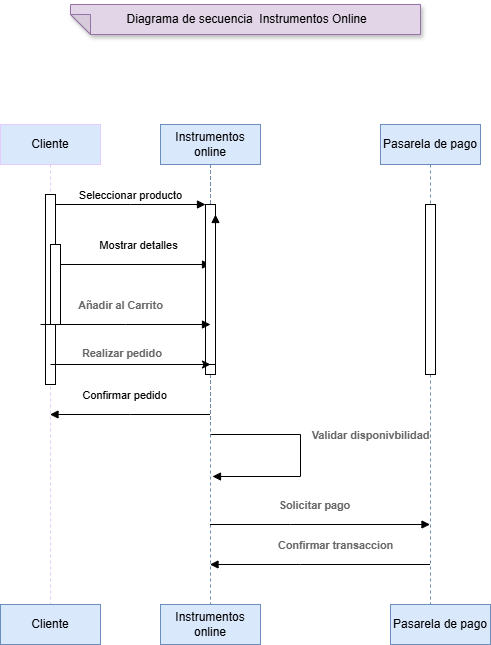

The diagram above was exported from draw.io. Its source (the exported page's mxGraphModel, read from the mxfile embedded in the PNG):
<mxGraphModel dx="880" dy="1618" grid="1" gridSize="10" guides="1" tooltips="1" connect="1" arrows="1" fold="1" page="1" pageScale="1" pageWidth="850" pageHeight="1100" background="#FFFFFF" math="0" shadow="0">
  <root>
    <mxCell id="0" />
    <mxCell id="1" parent="0" />
    <mxCell id="aM9ryv3xv72pqoxQDRHE-1" value="Cliente" style="shape=umlLifeline;perimeter=lifelinePerimeter;whiteSpace=wrap;html=1;container=0;dropTarget=0;collapsible=0;recursiveResize=0;outlineConnect=0;portConstraint=eastwest;newEdgeStyle={&quot;edgeStyle&quot;:&quot;elbowEdgeStyle&quot;,&quot;elbow&quot;:&quot;vertical&quot;,&quot;curved&quot;:0,&quot;rounded&quot;:0};fillColor=#dae8fc;strokeColor=#E5CCFF;" parent="1" vertex="1">
      <mxGeometry x="60" y="40" width="100" height="480" as="geometry" />
    </mxCell>
    <mxCell id="aM9ryv3xv72pqoxQDRHE-2" value="" style="html=1;points=[];perimeter=orthogonalPerimeter;outlineConnect=0;targetShapes=umlLifeline;portConstraint=eastwest;newEdgeStyle={&quot;edgeStyle&quot;:&quot;elbowEdgeStyle&quot;,&quot;elbow&quot;:&quot;vertical&quot;,&quot;curved&quot;:0,&quot;rounded&quot;:0};" parent="aM9ryv3xv72pqoxQDRHE-1" vertex="1">
      <mxGeometry x="45" y="70" width="10" height="190" as="geometry" />
    </mxCell>
    <mxCell id="aM9ryv3xv72pqoxQDRHE-4" value="" style="html=1;points=[];perimeter=orthogonalPerimeter;outlineConnect=0;targetShapes=umlLifeline;portConstraint=eastwest;newEdgeStyle={&quot;edgeStyle&quot;:&quot;elbowEdgeStyle&quot;,&quot;elbow&quot;:&quot;vertical&quot;,&quot;curved&quot;:0,&quot;rounded&quot;:0};" parent="aM9ryv3xv72pqoxQDRHE-1" vertex="1">
      <mxGeometry x="50" y="120" width="10" height="80" as="geometry" />
    </mxCell>
    <mxCell id="aM9ryv3xv72pqoxQDRHE-5" value=":Object" style="shape=umlLifeline;perimeter=lifelinePerimeter;whiteSpace=wrap;html=1;container=0;dropTarget=0;collapsible=0;recursiveResize=0;outlineConnect=0;portConstraint=eastwest;newEdgeStyle={&quot;edgeStyle&quot;:&quot;elbowEdgeStyle&quot;,&quot;elbow&quot;:&quot;vertical&quot;,&quot;curved&quot;:0,&quot;rounded&quot;:0};" parent="1" vertex="1">
      <mxGeometry x="220" y="40" width="100" height="300" as="geometry" />
    </mxCell>
    <mxCell id="aM9ryv3xv72pqoxQDRHE-6" value="" style="html=1;points=[];perimeter=orthogonalPerimeter;outlineConnect=0;targetShapes=umlLifeline;portConstraint=eastwest;newEdgeStyle={&quot;edgeStyle&quot;:&quot;elbowEdgeStyle&quot;,&quot;elbow&quot;:&quot;vertical&quot;,&quot;curved&quot;:0,&quot;rounded&quot;:0};" parent="aM9ryv3xv72pqoxQDRHE-5" vertex="1">
      <mxGeometry x="45" y="80" width="10" height="170" as="geometry" />
    </mxCell>
    <mxCell id="aM9ryv3xv72pqoxQDRHE-7" value="Seleccionar producto" style="html=1;verticalAlign=bottom;endArrow=block;edgeStyle=elbowEdgeStyle;elbow=vertical;curved=0;rounded=0;" parent="1" source="aM9ryv3xv72pqoxQDRHE-2" target="aM9ryv3xv72pqoxQDRHE-6" edge="1">
      <mxGeometry relative="1" as="geometry">
        <mxPoint x="195" y="130" as="sourcePoint" />
        <Array as="points">
          <mxPoint x="190" y="120" />
        </Array>
      </mxGeometry>
    </mxCell>
    <mxCell id="aM9ryv3xv72pqoxQDRHE-9" value="Mostrar detalles" style="html=1;verticalAlign=bottom;endArrow=block;edgeStyle=elbowEdgeStyle;elbow=horizontal;curved=0;rounded=0;entryX=0.5;entryY=0.353;entryDx=0;entryDy=0;entryPerimeter=0;" parent="1" target="-JZjnCkg3CmXjUiEQkTg-2" edge="1">
      <mxGeometry x="0.5" y="10" relative="1" as="geometry">
        <mxPoint x="260" y="180" as="sourcePoint" />
        <Array as="points">
          <mxPoint x="120" y="170" />
          <mxPoint x="247.5" y="180" />
        </Array>
        <mxPoint x="260" y="180" as="targetPoint" />
        <mxPoint as="offset" />
      </mxGeometry>
    </mxCell>
    <mxCell id="-JZjnCkg3CmXjUiEQkTg-1" value="Instrumentos online" style="shape=umlLifeline;perimeter=lifelinePerimeter;whiteSpace=wrap;html=1;container=0;dropTarget=0;collapsible=0;recursiveResize=0;outlineConnect=0;portConstraint=eastwest;newEdgeStyle={&quot;edgeStyle&quot;:&quot;elbowEdgeStyle&quot;,&quot;elbow&quot;:&quot;vertical&quot;,&quot;curved&quot;:0,&quot;rounded&quot;:0};fillColor=#dae8fc;strokeColor=#6c8ebf;" parent="1" vertex="1">
      <mxGeometry x="220" y="40" width="100" height="480" as="geometry" />
    </mxCell>
    <mxCell id="-JZjnCkg3CmXjUiEQkTg-2" value="" style="html=1;points=[];perimeter=orthogonalPerimeter;outlineConnect=0;targetShapes=umlLifeline;portConstraint=eastwest;newEdgeStyle={&quot;edgeStyle&quot;:&quot;elbowEdgeStyle&quot;,&quot;elbow&quot;:&quot;vertical&quot;,&quot;curved&quot;:0,&quot;rounded&quot;:0};" parent="-JZjnCkg3CmXjUiEQkTg-1" vertex="1">
      <mxGeometry x="45" y="80" width="10" height="170" as="geometry" />
    </mxCell>
    <mxCell id="-JZjnCkg3CmXjUiEQkTg-3" value="Pasarela de pago" style="shape=umlLifeline;perimeter=lifelinePerimeter;whiteSpace=wrap;html=1;container=0;dropTarget=0;collapsible=0;recursiveResize=0;outlineConnect=0;portConstraint=eastwest;newEdgeStyle={&quot;edgeStyle&quot;:&quot;elbowEdgeStyle&quot;,&quot;elbow&quot;:&quot;vertical&quot;,&quot;curved&quot;:0,&quot;rounded&quot;:0};fillColor=#dae8fc;strokeColor=#6c8ebf;" parent="1" vertex="1">
      <mxGeometry x="440" y="40" width="100" height="480" as="geometry" />
    </mxCell>
    <mxCell id="-JZjnCkg3CmXjUiEQkTg-4" value="" style="html=1;points=[];perimeter=orthogonalPerimeter;outlineConnect=0;targetShapes=umlLifeline;portConstraint=eastwest;newEdgeStyle={&quot;edgeStyle&quot;:&quot;elbowEdgeStyle&quot;,&quot;elbow&quot;:&quot;vertical&quot;,&quot;curved&quot;:0,&quot;rounded&quot;:0};" parent="-JZjnCkg3CmXjUiEQkTg-3" vertex="1">
      <mxGeometry x="45" y="80" width="10" height="170" as="geometry" />
    </mxCell>
    <mxCell id="-JZjnCkg3CmXjUiEQkTg-6" value="&lt;span data-lucid-content=&quot;{&amp;quot;t&amp;quot;:&amp;quot;Añadir al Carrito&amp;quot;,&amp;quot;m&amp;quot;:[{&amp;quot;s&amp;quot;:0,&amp;quot;n&amp;quot;:&amp;quot;b&amp;quot;,&amp;quot;v&amp;quot;:true,&amp;quot;e&amp;quot;:17},{&amp;quot;s&amp;quot;:0,&amp;quot;n&amp;quot;:&amp;quot;s&amp;quot;,&amp;quot;v&amp;quot;:14.395139513951396,&amp;quot;e&amp;quot;:17},{&amp;quot;s&amp;quot;:0,&amp;quot;n&amp;quot;:&amp;quot;c&amp;quot;,&amp;quot;v&amp;quot;:&amp;quot;#666666&amp;quot;,&amp;quot;e&amp;quot;:17}]}&quot; data-lucid-type=&quot;application/vnd.lucid.text&quot;&gt;&lt;span style=&quot;font-weight:bold;color:#666666;font-size:10.796354635463548px;&quot;&gt;Añadir al Carrito&lt;/span&gt;&lt;/span&gt;" style="html=1;verticalAlign=bottom;endArrow=block;edgeStyle=elbowEdgeStyle;elbow=vertical;curved=0;rounded=0;" parent="1" edge="1">
      <mxGeometry x="-0.0588" y="10" relative="1" as="geometry">
        <mxPoint x="100" y="240" as="sourcePoint" />
        <Array as="points">
          <mxPoint x="185" y="240" />
        </Array>
        <mxPoint x="270" y="240" as="targetPoint" />
        <mxPoint as="offset" />
      </mxGeometry>
    </mxCell>
    <mxCell id="-JZjnCkg3CmXjUiEQkTg-7" value="" style="html=1;verticalAlign=bottom;endArrow=block;edgeStyle=elbowEdgeStyle;elbow=vertical;curved=0;rounded=0;" parent="1" source="aM9ryv3xv72pqoxQDRHE-4" edge="1">
      <mxGeometry x="-0.1277" y="10" relative="1" as="geometry">
        <mxPoint x="105" y="130" as="sourcePoint" />
        <Array as="points">
          <mxPoint x="170" y="280" />
        </Array>
        <mxPoint x="275" y="130" as="targetPoint" />
        <mxPoint as="offset" />
      </mxGeometry>
    </mxCell>
    <mxCell id="-JZjnCkg3CmXjUiEQkTg-11" value="&amp;nbsp; &amp;nbsp; Confirmar pedido" style="html=1;verticalAlign=bottom;endArrow=block;edgeStyle=elbowEdgeStyle;elbow=horizontal;curved=0;rounded=0;" parent="1" source="-JZjnCkg3CmXjUiEQkTg-1" target="aM9ryv3xv72pqoxQDRHE-1" edge="1">
      <mxGeometry x="0.1515" y="-10" relative="1" as="geometry">
        <mxPoint x="265" y="330" as="sourcePoint" />
        <Array as="points">
          <mxPoint x="190" y="330" />
        </Array>
        <mxPoint x="100" y="330" as="targetPoint" />
        <mxPoint as="offset" />
      </mxGeometry>
    </mxCell>
    <mxCell id="-JZjnCkg3CmXjUiEQkTg-13" value="&lt;span style=&quot;color: rgb(102, 102, 102); font-family: Helvetica; font-size: 10.7964px; font-style: normal; font-variant-ligatures: normal; font-variant-caps: normal; font-weight: 700; letter-spacing: normal; orphans: 2; text-align: center; text-indent: 0px; text-transform: none; widows: 2; word-spacing: 0px; -webkit-text-stroke-width: 0px; white-space: nowrap; background-color: rgb(255, 255, 255); text-decoration-thickness: initial; text-decoration-style: initial; text-decoration-color: initial; float: none; display: inline !important;&quot;&gt;Realizar pedido&lt;/span&gt;" style="text;whiteSpace=wrap;html=1;" parent="1" vertex="1">
      <mxGeometry x="140" y="255" width="120" height="40" as="geometry" />
    </mxCell>
    <mxCell id="-JZjnCkg3CmXjUiEQkTg-14" value="Cliente" style="shape=umlLifeline;perimeter=lifelinePerimeter;whiteSpace=wrap;html=1;container=0;dropTarget=0;collapsible=0;recursiveResize=0;outlineConnect=0;portConstraint=eastwest;newEdgeStyle={&quot;edgeStyle&quot;:&quot;elbowEdgeStyle&quot;,&quot;elbow&quot;:&quot;vertical&quot;,&quot;curved&quot;:0,&quot;rounded&quot;:0};fillColor=#dae8fc;strokeColor=#6c8ebf;" parent="1" vertex="1">
      <mxGeometry x="60" y="520" width="100" height="40" as="geometry" />
    </mxCell>
    <mxCell id="-JZjnCkg3CmXjUiEQkTg-17" value="Instrumentos online" style="shape=umlLifeline;perimeter=lifelinePerimeter;whiteSpace=wrap;html=1;container=0;dropTarget=0;collapsible=0;recursiveResize=0;outlineConnect=0;portConstraint=eastwest;newEdgeStyle={&quot;edgeStyle&quot;:&quot;elbowEdgeStyle&quot;,&quot;elbow&quot;:&quot;vertical&quot;,&quot;curved&quot;:0,&quot;rounded&quot;:0};fillColor=#dae8fc;strokeColor=#6c8ebf;" parent="1" vertex="1">
      <mxGeometry x="220" y="520" width="100" height="40" as="geometry" />
    </mxCell>
    <mxCell id="-JZjnCkg3CmXjUiEQkTg-18" value="Pasarela de pago" style="shape=umlLifeline;perimeter=lifelinePerimeter;whiteSpace=wrap;html=1;container=0;dropTarget=0;collapsible=0;recursiveResize=0;outlineConnect=0;portConstraint=eastwest;newEdgeStyle={&quot;edgeStyle&quot;:&quot;elbowEdgeStyle&quot;,&quot;elbow&quot;:&quot;vertical&quot;,&quot;curved&quot;:0,&quot;rounded&quot;:0};fillColor=#dae8fc;strokeColor=#6c8ebf;" parent="1" vertex="1">
      <mxGeometry x="450" y="520" width="100" height="40" as="geometry" />
    </mxCell>
    <mxCell id="-JZjnCkg3CmXjUiEQkTg-20" value="&lt;span data-lucid-content=&quot;{&amp;quot;t&amp;quot;:&amp;quot;Añadir al Carrito&amp;quot;,&amp;quot;m&amp;quot;:[{&amp;quot;s&amp;quot;:0,&amp;quot;n&amp;quot;:&amp;quot;b&amp;quot;,&amp;quot;v&amp;quot;:true,&amp;quot;e&amp;quot;:17},{&amp;quot;s&amp;quot;:0,&amp;quot;n&amp;quot;:&amp;quot;s&amp;quot;,&amp;quot;v&amp;quot;:14.395139513951396,&amp;quot;e&amp;quot;:17},{&amp;quot;s&amp;quot;:0,&amp;quot;n&amp;quot;:&amp;quot;c&amp;quot;,&amp;quot;v&amp;quot;:&amp;quot;#666666&amp;quot;,&amp;quot;e&amp;quot;:17}]}&quot; data-lucid-type=&quot;application/vnd.lucid.text&quot;&gt;&lt;span style=&quot;font-weight: bold; color: rgb(102, 102, 102); font-size: 10.7964px;&quot;&gt;Validar disponivbilidad&lt;/span&gt;&lt;/span&gt;" style="html=1;verticalAlign=bottom;endArrow=block;edgeStyle=elbowEdgeStyle;elbow=horizontal;curved=0;rounded=0;exitX=0.5;exitY=0.808;exitDx=0;exitDy=0;exitPerimeter=0;entryX=0.52;entryY=0.913;entryDx=0;entryDy=0;entryPerimeter=0;" parent="1" edge="1">
      <mxGeometry x="-0.0909" y="70" relative="1" as="geometry">
        <mxPoint x="270" y="350.00000000000006" as="sourcePoint" />
        <Array as="points">
          <mxPoint x="360" y="370" />
        </Array>
        <mxPoint x="272" y="392.00000000000006" as="targetPoint" />
        <mxPoint as="offset" />
      </mxGeometry>
    </mxCell>
    <mxCell id="-JZjnCkg3CmXjUiEQkTg-21" style="edgeStyle=orthogonalEdgeStyle;rounded=0;orthogonalLoop=1;jettySize=auto;html=1;" parent="1" edge="1">
      <mxGeometry relative="1" as="geometry">
        <mxPoint x="110" y="280" as="sourcePoint" />
        <mxPoint x="270" y="280" as="targetPoint" />
      </mxGeometry>
    </mxCell>
    <mxCell id="-JZjnCkg3CmXjUiEQkTg-22" value="&lt;span data-lucid-content=&quot;{&amp;quot;t&amp;quot;:&amp;quot;Añadir al Carrito&amp;quot;,&amp;quot;m&amp;quot;:[{&amp;quot;s&amp;quot;:0,&amp;quot;n&amp;quot;:&amp;quot;b&amp;quot;,&amp;quot;v&amp;quot;:true,&amp;quot;e&amp;quot;:17},{&amp;quot;s&amp;quot;:0,&amp;quot;n&amp;quot;:&amp;quot;s&amp;quot;,&amp;quot;v&amp;quot;:14.395139513951396,&amp;quot;e&amp;quot;:17},{&amp;quot;s&amp;quot;:0,&amp;quot;n&amp;quot;:&amp;quot;c&amp;quot;,&amp;quot;v&amp;quot;:&amp;quot;#666666&amp;quot;,&amp;quot;e&amp;quot;:17}]}&quot; data-lucid-type=&quot;application/vnd.lucid.text&quot;&gt;&lt;span style=&quot;font-weight: bold; color: rgb(102, 102, 102); font-size: 10.7964px;&quot;&gt;Solicitar pago&lt;/span&gt;&lt;/span&gt;" style="html=1;verticalAlign=bottom;endArrow=block;edgeStyle=elbowEdgeStyle;elbow=vertical;curved=0;rounded=0;" parent="1" source="-JZjnCkg3CmXjUiEQkTg-1" target="-JZjnCkg3CmXjUiEQkTg-3" edge="1">
      <mxGeometry x="-0.0588" y="10" relative="1" as="geometry">
        <mxPoint x="110" y="250" as="sourcePoint" />
        <Array as="points">
          <mxPoint x="350" y="440" />
        </Array>
        <mxPoint x="280" y="250" as="targetPoint" />
        <mxPoint as="offset" />
      </mxGeometry>
    </mxCell>
    <mxCell id="-JZjnCkg3CmXjUiEQkTg-23" value="&lt;span data-lucid-content=&quot;{&amp;quot;t&amp;quot;:&amp;quot;Añadir al Carrito&amp;quot;,&amp;quot;m&amp;quot;:[{&amp;quot;s&amp;quot;:0,&amp;quot;n&amp;quot;:&amp;quot;b&amp;quot;,&amp;quot;v&amp;quot;:true,&amp;quot;e&amp;quot;:17},{&amp;quot;s&amp;quot;:0,&amp;quot;n&amp;quot;:&amp;quot;s&amp;quot;,&amp;quot;v&amp;quot;:14.395139513951396,&amp;quot;e&amp;quot;:17},{&amp;quot;s&amp;quot;:0,&amp;quot;n&amp;quot;:&amp;quot;c&amp;quot;,&amp;quot;v&amp;quot;:&amp;quot;#666666&amp;quot;,&amp;quot;e&amp;quot;:17}]}&quot; data-lucid-type=&quot;application/vnd.lucid.text&quot;&gt;&lt;span style=&quot;font-weight: bold; color: rgb(102, 102, 102); font-size: 10.7964px;&quot;&gt;Confirmar transaccion&lt;/span&gt;&lt;/span&gt;" style="html=1;verticalAlign=bottom;endArrow=block;edgeStyle=elbowEdgeStyle;elbow=vertical;curved=0;rounded=0;" parent="1" source="-JZjnCkg3CmXjUiEQkTg-3" target="-JZjnCkg3CmXjUiEQkTg-1" edge="1">
      <mxGeometry x="-0.1348" y="-10" relative="1" as="geometry">
        <mxPoint x="280" y="450" as="sourcePoint" />
        <Array as="points">
          <mxPoint x="360" y="480" />
        </Array>
        <mxPoint x="510" y="450" as="targetPoint" />
        <mxPoint as="offset" />
      </mxGeometry>
    </mxCell>
    <mxCell id="-JZjnCkg3CmXjUiEQkTg-24" value="&amp;nbsp;Diagrama de secuencia&amp;nbsp; Instrumentos Online" style="shape=note;whiteSpace=wrap;html=1;backgroundOutline=1;darkOpacity=0.05;fillStyle=solid;direction=west;gradientDirection=north;shadow=1;size=20;pointerEvents=1;fillColor=#e1d5e7;strokeColor=#9673a6;" parent="1" vertex="1">
      <mxGeometry x="130" y="-80" width="350" height="30" as="geometry" />
    </mxCell>
  </root>
</mxGraphModel>